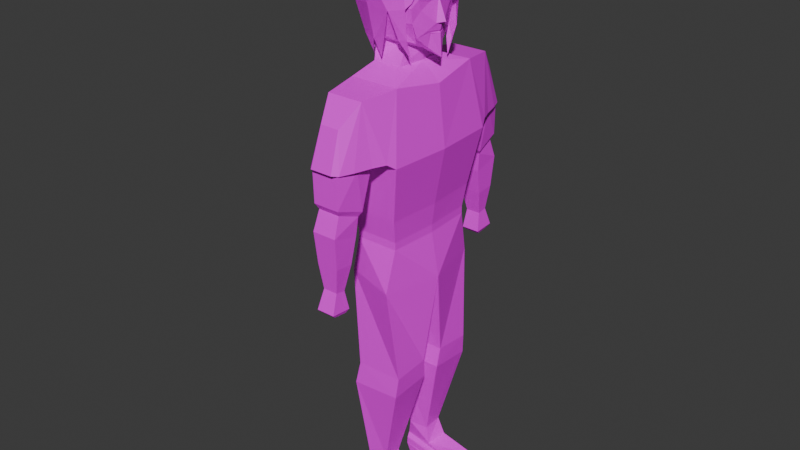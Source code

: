 # Source: hairstyle3.blend  (saved by Blender 5.0.118; exported with 4.5.12 LTS)
import bpy
from mathutils import Matrix  # noqa: F401  (used for matrix-valued properties, if any)

bpy.ops.wm.read_factory_settings(use_empty=True)
scene = bpy.context.scene
scene.name = 'Scene'

# ---- collections
col_collection = bpy.data.collections.new('Collection'); scene.collection.children.link(col_collection)

# ---- images (referenced by path relative to the original .blend; pixels are not part of the script)
import os
ASSET_DIR = os.environ.get("B2B_ASSET_DIR", "")  # directory of the original .blend (textures are referenced by path, not embedded)
HERE = os.path.dirname(os.path.abspath(__file__))  # packed textures are extracted next to this script under _unpacked/

def load_image(name, relpath, width, height, colorspace="sRGB"):
    """Load a texture the original file referenced (path relative to the .blend, or extracted next to this script)."""
    p = next((c for c in (os.path.join(HERE, relpath), os.path.join(ASSET_DIR, relpath)) if relpath and os.path.exists(c)), "")
    if p:
        img = bpy.data.images.load(p, check_existing=True)
        img.name = name
    else:  # same state as the original file: an image datablock whose file is absent (Cycles renders it pink)
        img = bpy.data.images.new(name, width, height)
        img.source = "FILE"
        img.filepath = "//" + (relpath or name)
    img.colorspace_settings.name = colorspace
    return img
img_texture_playermodel_png = load_image('texture_playermodel.png', 'texture_playermodel.png', 1024, 1024, 'sRGB')
img_icosphere_base_color = load_image('Icosphere Base Color', '', 1024, 1024, 'sRGB')

# ---- materials (node trees are filled in below, after node groups)
mat_material_001 = bpy.data.materials.new('Material.001')
mat_material = bpy.data.materials.new('Material')

# ---- material node trees
mat_material_001.use_nodes = True; mat_material_001.node_tree.nodes.clear()
_N = mat_material_001.node_tree.nodes; _L = mat_material_001.node_tree.links
n0 = _N.new('ShaderNodeBsdfPrincipled'); n0.name = 'Principled BSDF'; n0.location = (-216, 193)
n1 = _N.new('ShaderNodeOutputMaterial'); n1.name = 'Material Output'; n1.location = (184, 193)
n2 = _N.new('ShaderNodeTexImage'); n2.name = 'Image Texture'; n2.location = (-518, 196)
n2.image = img_texture_playermodel_png
_L.new(n0.outputs[0], n1.inputs[0])
_L.new(n2.outputs[0], n0.inputs[0])
n1.is_active_output = True
mat_material.use_nodes = True; mat_material.node_tree.nodes.clear()
_N = mat_material.node_tree.nodes; _L = mat_material.node_tree.links
n0 = _N.new('ShaderNodeBsdfPrincipled'); n0.name = 'Principled BSDF'; n0.location = (-200, 100)
n1 = _N.new('ShaderNodeOutputMaterial'); n1.name = 'Material Output'; n1.location = (200, 100)
n2 = _N.new('ShaderNodeTexImage'); n2.name = 'Image Texture'; n2.location = (-490, 80)
n2.image = img_icosphere_base_color
_L.new(n0.outputs[0], n1.inputs[0])
_L.new(n2.outputs[0], n0.inputs[0])
n1.is_active_output = True

# ---- world
world_world = bpy.data.worlds.new('World'); scene.world = world_world
world_world.use_nodes = True; world_world.node_tree.nodes.clear()
_N = world_world.node_tree.nodes; _L = world_world.node_tree.links
n0 = _N.new('ShaderNodeOutputWorld'); n0.name = 'World Output'; n0.location = (200, 100)
n1 = _N.new('ShaderNodeBackground'); n1.name = 'Background'; n1.location = (-200, 100)
n1.inputs[0].default_value = (0.05088, 0.05088, 0.05088, 1.0)
_L.new(n1.outputs[0], n0.inputs[0])
n0.is_active_output = True
world_world.color = (0.05088, 0.05088, 0.05088)
world_world.sun_shadow_jitter_overblur = 0.0

# ---- meshes
me_cube = bpy.data.meshes.new('Cube')
me_cube.from_pydata([(-0.2758, -0.4716, -0.1646), (-0.1899, -0.5047, -1.117), (0.2368, -0.4863, 1.659), (0.09868, -0.4214, -2.335), (-0.231, -0.5225, -1.34), (-0.1518, -0.4359, -2.161), (-0.2368, -0.4863, 1.659), (-0.2021, -0.3946, -2.34), (-0.2021, -0.2304, -2.35), (0.2893, 0.0, 1.586), (-0.277, 0.0, 1.659), (0.06681, -0.212, -2.354), (-0.2064, -0.4717, 0.1852), (-0.2064, -0.4717, 0.2592), (-0.2273, -0.5122, 0.4759), (-0.2726, -0.5914, 1.017), (0.3212, -0.5914, 1.017), (0.2273, -0.5122, 0.4759), (0.2064, -0.4717, 0.2592), (0.2064, -0.4717, 0.1852), (0.1817, -0.5663, -0.2236), (0.2563, -0.4867, -1.123), (0.2385, -0.5064, -1.325), (0.03346, -0.4055, -2.163), (0.359, 0.0, 1.017), (0.2603, 0.0, 0.4759), (0.2341, 0.0, 0.2592), (0.2341, 0.0, 0.1852), (0.3131, 0.0, -0.2367), (0.2563, -0.125, -1.095), (0.243, -0.09619, -1.291), (0.03346, -0.2184, -2.178), (-0.271, 0.0, 1.017), (-0.2603, 0.0, 0.4759), (-0.2341, 0.0, 0.2592), (-0.2341, 0.0, 0.1852), (-0.2511, 0.0, -0.2235), (-0.1899, -0.1009, -1.07), (-0.231, -0.06329, -1.27), (-0.1518, -0.188, -2.172), (-0.2375, -0.6679, 1.071), (0.2861, -0.6679, 1.071), (0.1595, -0.8189, 1.624), (-0.1901, -0.8189, 1.624), (0.0775, -1.004, 1.428), (-0.1082, -1.004, 1.428), (0.09091, -1.118, 1.074), (-0.126, -1.118, 1.074), (0.1362, -1.072, 1.067), (-0.1713, -1.072, 1.067), (0.1122, -1.074, 0.7514), (-0.1428, -1.074, 0.7514), (0.09236, -1.041, 0.6963), (-0.123, -1.041, 0.6963), (0.1035, -1.108, 0.5091), (-0.1341, -1.108, 0.5091), (0.08952, -1.08, 0.2071), (-0.1201, -1.08, 0.2071), (0.05528, -1.055, -0.03544), (-0.0859, -1.055, -0.03544), (0.07441, -1.122, -0.2197), (-0.105, -1.122, -0.2197), (0.05618, -1.086, -0.2556), (-0.0868, -1.086, -0.2556), (0.05618, -0.9551, -0.2692), (-0.0868, -0.9551, -0.2692), (0.07441, -0.9233, -0.2344), (-0.105, -0.9233, -0.2344), (0.05528, -0.9576, -0.05112), (-0.0859, -0.9576, -0.05112), (0.08952, -0.9014, 0.1895), (-0.1201, -0.9014, 0.1895), (0.1035, -0.8521, 0.4367), (-0.1341, -0.8521, 0.4367), (0.1201, -0.8378, 0.6252), (-0.1507, -0.8378, 0.6252), (0.145, -0.8132, 0.6658), (-0.1756, -0.8132, 0.6658), (0.2369, -0.7883, 1.071), (-0.2201, -0.7826, 1.071), (0.187, -0.952, 1.069), (-0.1876, -0.952, 1.069), (-0.1912, -0.7091, 1.072), (0.1639, -0.7091, 1.072), (-0.1553, -1.072, 1.067), (0.1176, -1.072, 1.067), (-0.1833, -0.8907, 1.069), (0.1672, -0.8907, 1.069), (0.08539, -0.264, 1.747), (-0.1872, -0.264, 1.747), (0.113, 0.0, 1.747), (-0.2148, 0.0, 1.747), (0.07181, -0.1624, 1.912), (-0.2165, -0.1965, 1.93), (0.1163, 0.0, 1.848), (-0.2637, 0.0, 1.848), (0.07238, -0.2507, 1.967), (-0.1897, -0.2497, 1.971), (0.3053, 0.0, 1.81), (-0.3368, 0.0, 1.972), (0.07142, -0.2918, 2.537), (-0.1861, -0.2918, 2.537), (0.1763, 0.0, 2.635), (-0.2612, 0.0, 2.639), (-0.3978, 0.0, 2.139), (-0.4311, 0.0, 2.33), (-0.3497, 0.0, 2.555), (0.2508, -0.1003, 2.277), (0.3036, 0.0, 2.104), (0.2914, 0.0, 2.037), (0.06421, -0.3485, 2.459), (0.06619, -0.3489, 2.277), (0.06488, -0.309, 2.131), (-0.1809, -0.331, 2.139), (-0.1809, -0.3659, 2.33), (-0.1809, -0.3485, 2.459), (0.1603, -0.1479, 1.928), (-0.3289, -0.1824, 2.027), (0.1284, -0.21, 2.596), (-0.2229, -0.21, 2.593), (-0.3319, -0.288, 2.185), (-0.3446, -0.3113, 2.33), (-0.3059, -0.2696, 2.496), (0.1968, -0.2454, 2.123), (0.2085, -0.2739, 2.252), (0.2061, -0.2564, 2.497), (0.2529, -0.1276, 2.045), (0.2368, -0.1847, 2.223), (0.2487, -0.1564, 2.521), (0.2349, -0.09095, 1.899), (0.2833, 0.0, 2.026), (0.2066, -0.1985, 1.991), (0.2528, -0.1046, 2.028), (0.2894, -0.05229, 2.104), (0.2343, -0.2209, 2.309), (0.3472, -0.0007232, 2.115), (0.2595, -0.1888, 2.356), (0.2837, 0.0, 2.551), (0.2688, -0.07775, 2.537), (0.2909, 0.0, 2.353), (0.2692, -0.002833, 2.316), (0.2593, -0.1001, 2.34), (0.2854, -0.09214, 2.36), (-0.3328, -0.07878, 1.999), (0.2911, 0.0, 2.012), (0.2569, -0.08297, 2.017), (-0.1971, -0.1995, -2.4), (-0.1971, -0.4256, -2.4), (0.4657, -0.4419, -2.442), (0.4657, -0.1831, -2.442), (-0.1614, -0.1951, -2.55), (-0.1614, -0.43, -2.55), (0.4846, -0.4515, -2.549), (0.5049, -0.1397, -2.55), (0.4853, -0.1614, -2.496), (-0.1993, -0.1973, -2.47), (-0.1993, -0.4278, -2.47), (0.4751, -0.4467, -2.495), (0.2566, -0.1002, 2.309), (-0.2758, 0.4716, -0.1646), (-0.1899, 0.5047, -1.117), (0.2368, 0.4863, 1.659), (0.09868, 0.4214, -2.335), (-0.231, 0.5225, -1.34), (-0.1518, 0.4359, -2.161), (-0.2368, 0.4863, 1.659), (-0.2021, 0.3946, -2.34), (-0.2021, 0.2304, -2.35), (0.06681, 0.212, -2.354), (-0.2064, 0.4717, 0.1852), (-0.2064, 0.4717, 0.2592), (-0.2273, 0.5122, 0.4759), (-0.2726, 0.5914, 1.017), (0.3212, 0.5914, 1.017), (0.2273, 0.5122, 0.4759), (0.2064, 0.4717, 0.2592), (0.2064, 0.4717, 0.1852), (0.1817, 0.5663, -0.2236), (0.2563, 0.4867, -1.123), (0.2385, 0.5064, -1.325), (0.03346, 0.4055, -2.163), (0.2563, 0.125, -1.095), (0.243, 0.09619, -1.291), (0.03346, 0.2184, -2.178), (-0.1899, 0.1009, -1.07), (-0.231, 0.06329, -1.27), (-0.1518, 0.188, -2.172), (-0.2375, 0.6679, 1.071), (0.2861, 0.6679, 1.071), (0.1595, 0.8189, 1.624), (-0.1901, 0.8189, 1.624), (0.0775, 1.004, 1.428), (-0.1082, 1.004, 1.428), (0.09091, 1.118, 1.074), (-0.126, 1.118, 1.074), (0.1362, 1.072, 1.067), (-0.1713, 1.072, 1.067), (0.1122, 1.074, 0.7514), (-0.1428, 1.074, 0.7514), (0.09236, 1.041, 0.6963), (-0.123, 1.041, 0.6963), (0.1035, 1.108, 0.5091), (-0.1341, 1.108, 0.5091), (0.08952, 1.08, 0.2071), (-0.1201, 1.08, 0.2071), (0.05528, 1.055, -0.03544), (-0.0859, 1.055, -0.03544), (0.07441, 1.122, -0.2197), (-0.105, 1.122, -0.2197), (0.05618, 1.086, -0.2556), (-0.0868, 1.086, -0.2556), (0.05618, 0.9551, -0.2692), (-0.0868, 0.9551, -0.2692), (0.07441, 0.9233, -0.2344), (-0.105, 0.9233, -0.2344), (0.05528, 0.9576, -0.05112), (-0.0859, 0.9576, -0.05112), (0.08952, 0.9014, 0.1895), (-0.1201, 0.9014, 0.1895), (0.1035, 0.8521, 0.4367), (-0.1341, 0.8521, 0.4367), (0.1201, 0.8378, 0.6252), (-0.1507, 0.8378, 0.6252), (0.145, 0.8132, 0.6658), (-0.1756, 0.8132, 0.6658), (0.2369, 0.7883, 1.071), (-0.2201, 0.7826, 1.071), (0.187, 0.952, 1.069), (-0.1876, 0.952, 1.069), (-0.1912, 0.7091, 1.072), (0.1639, 0.7091, 1.072), (-0.1553, 1.072, 1.067), (0.1176, 1.072, 1.067), (-0.1833, 0.8907, 1.069), (0.1672, 0.8907, 1.069), (0.08539, 0.264, 1.747), (-0.1872, 0.264, 1.747), (0.07181, 0.1624, 1.912), (-0.2165, 0.1965, 1.93), (0.07238, 0.2507, 1.967), (-0.1897, 0.2497, 1.971), (0.07142, 0.2918, 2.537), (-0.1861, 0.2918, 2.537), (0.2508, 0.1003, 2.277), (0.06421, 0.3485, 2.459), (0.06619, 0.3489, 2.277), (0.06488, 0.309, 2.131), (-0.1809, 0.331, 2.139), (-0.1809, 0.3659, 2.33), (-0.1809, 0.3485, 2.459), (0.1603, 0.1479, 1.928), (-0.3289, 0.1824, 2.027), (0.1284, 0.21, 2.596), (-0.2392, 0.21, 2.593), (-0.3319, 0.288, 2.185), (-0.3446, 0.3113, 2.33), (-0.3059, 0.2696, 2.496), (0.1968, 0.2454, 2.123), (0.2085, 0.2739, 2.252), (0.2061, 0.2564, 2.497), (0.2529, 0.1276, 2.045), (0.2368, 0.1847, 2.223), (0.2487, 0.1564, 2.521), (0.2349, 0.09095, 1.899), (0.2066, 0.1985, 1.991), (0.2528, 0.1046, 2.028), (0.2894, 0.05229, 2.104), (0.2343, 0.2209, 2.309), (0.2595, 0.1888, 2.356), (0.2688, 0.07775, 2.537), (0.2593, 0.1001, 2.34), (0.2854, 0.09975, 2.36), (-0.3328, 0.07878, 1.999), (0.2569, 0.08297, 2.017), (-0.1971, 0.1995, -2.4), (-0.1971, 0.4256, -2.4), (0.4657, 0.4419, -2.442), (0.4657, 0.1831, -2.442), (-0.1614, 0.1951, -2.55), (-0.1614, 0.43, -2.55), (0.4846, 0.4515, -2.549), (0.5049, 0.1397, -2.55), (0.4853, 0.1614, -2.496), (-0.1993, 0.1973, -2.47), (-0.1993, 0.4278, -2.47), (0.4751, 0.4467, -2.495), (0.2566, 0.1002, 2.309)], [], [(6, 2, 88, 89), (2, 6, 43, 42), (7, 5, 39, 8), (3, 7, 147, 148), (24, 9, 2, 16), (0, 12, 35, 36), (1, 0, 36, 37), (5, 4, 38, 39), (15, 6, 10, 32), (4, 1, 37, 38), (12, 13, 34, 35), (13, 14, 33, 34), (14, 15, 32, 33), (11, 31, 23, 3), (31, 30, 22, 23), (30, 29, 21, 22), (29, 28, 20, 21), (28, 27, 19, 20), (27, 26, 18, 19), (26, 25, 17, 18), (25, 24, 16, 17), (3, 23, 5, 7), (23, 22, 4, 5), (22, 21, 1, 4), (21, 20, 0, 1), (20, 19, 12, 0), (19, 18, 13, 12), (18, 17, 14, 13), (17, 16, 15, 14), (41, 16, 2), (15, 40, 6), (42, 43, 45, 44), (44, 45, 47, 46), (46, 47, 49, 84, 85, 48), (50, 51, 53, 52), (52, 53, 55, 54), (54, 55, 57, 56), (56, 57, 59, 58), (58, 59, 61, 60), (60, 61, 63, 62), (62, 63, 65, 64), (64, 65, 67, 66), (66, 67, 69, 68), (68, 69, 71, 70), (70, 71, 73, 72), (72, 73, 75, 74), (74, 75, 77, 76), (77, 82, 83, 76), (40, 41, 78, 83, 82, 79), (16, 41, 40, 15), (80, 42, 48), (81, 49, 43), (46, 48, 44), (42, 44, 48), (47, 45, 49), (43, 49, 45), (51, 50, 85, 84), (81, 43, 79), (78, 41, 42), (40, 43, 6), (79, 43, 40), (2, 42, 41), (80, 78, 42), (51, 77, 75, 53), (52, 74, 76, 50), (54, 72, 74, 52), (53, 75, 73, 55), (55, 73, 71, 57), (56, 70, 72, 54), (58, 68, 70, 56), (57, 71, 69, 59), (59, 69, 67, 61), (60, 66, 68, 58), (62, 64, 66, 60), (61, 67, 65, 63), (84, 86, 51), (82, 77, 86), (77, 51, 86), (85, 50, 87), (50, 76, 87), (83, 87, 76), (83, 78, 80, 87), (48, 85, 87, 80), (84, 49, 81, 86), (82, 86, 81, 79), (29, 37, 36, 28), (30, 38, 37, 29), (31, 39, 38, 30), (11, 8, 39, 31), (91, 89, 93, 95), (2, 9, 90, 88), (10, 6, 89, 91), (89, 88, 92, 93), (88, 90, 94, 92), (97, 117, 93), (96, 92, 116), (93, 92, 96, 97), (125, 128, 138, 137, 102, 118), (122, 115, 101, 119), (115, 110, 100, 101), (97, 96, 112, 113), (113, 112, 111, 114), (114, 111, 110, 115), (117, 97, 113, 120), (120, 113, 114, 121), (121, 114, 115, 122), (116, 94, 129), (108, 133, 126, 109), (111, 124, 125, 110), (112, 123, 124, 111), (96, 116, 131, 123, 112), (105, 121, 122, 106), (104, 120, 121, 105), (99, 117, 120, 104), (106, 122, 119, 103), (110, 125, 118, 100), (99, 95, 117), (95, 93, 117), (92, 94, 116), (94, 98, 129), (124, 127, 134, 136, 128, 125), (123, 126, 127, 124), (123, 131, 126), (126, 132, 130, 109), (131, 132, 126), (129, 132, 131, 116), (144, 130, 132, 145), (133, 127, 126), (133, 108, 135), (135, 140, 133), (134, 127, 107), (127, 133, 107), (107, 133, 140), (141, 139, 142), (142, 136, 141), (136, 134, 141), (140, 139, 141), (128, 136, 142), (128, 142, 138), (138, 142, 137), (142, 139, 137), (101, 100, 118, 119), (119, 118, 102, 103), (129, 145, 132), (130, 98, 144), (99, 143, 117), (98, 144, 145, 129), (155, 154, 153, 150), (8, 11, 149, 146), (11, 3, 148, 149), (7, 8, 146, 147), (150, 153, 152, 151), (157, 156, 151, 152), (154, 157, 152, 153), (156, 155, 150, 151), (147, 146, 155, 156), (149, 148, 157, 154), (148, 147, 156, 157), (146, 149, 154, 155), (141, 134, 158), (141, 158, 140), (140, 158, 107), (107, 158, 134), (165, 236, 235, 161), (161, 189, 190, 165), (166, 167, 186, 164), (162, 276, 275, 166), (24, 173, 161, 9), (159, 36, 35, 169), (160, 184, 36, 159), (164, 186, 185, 163), (172, 32, 10, 165), (163, 185, 184, 160), (169, 35, 34, 170), (170, 34, 33, 171), (171, 33, 32, 172), (168, 162, 180, 183), (183, 180, 179, 182), (182, 179, 178, 181), (181, 178, 177, 28), (28, 177, 176, 27), (27, 176, 175, 26), (26, 175, 174, 25), (25, 174, 173, 24), (162, 166, 164, 180), (180, 164, 163, 179), (179, 163, 160, 178), (178, 160, 159, 177), (177, 159, 169, 176), (176, 169, 170, 175), (175, 170, 171, 174), (174, 171, 172, 173), (188, 161, 173), (172, 165, 187), (189, 191, 192, 190), (191, 193, 194, 192), (193, 195, 232, 231, 196, 194), (197, 199, 200, 198), (199, 201, 202, 200), (201, 203, 204, 202), (203, 205, 206, 204), (205, 207, 208, 206), (207, 209, 210, 208), (209, 211, 212, 210), (211, 213, 214, 212), (213, 215, 216, 214), (215, 217, 218, 216), (217, 219, 220, 218), (219, 221, 222, 220), (221, 223, 224, 222), (224, 223, 230, 229), (187, 226, 229, 230, 225, 188), (173, 172, 187, 188), (227, 195, 189), (228, 190, 196), (193, 191, 195), (189, 195, 191), (194, 196, 192), (190, 192, 196), (198, 231, 232, 197), (228, 226, 190), (225, 189, 188), (187, 165, 190), (226, 187, 190), (161, 188, 189), (227, 189, 225), (198, 200, 222, 224), (199, 197, 223, 221), (201, 199, 221, 219), (200, 202, 220, 222), (202, 204, 218, 220), (203, 201, 219, 217), (205, 203, 217, 215), (204, 206, 216, 218), (206, 208, 214, 216), (207, 205, 215, 213), (209, 207, 213, 211), (208, 210, 212, 214), (231, 198, 233), (229, 233, 224), (224, 233, 198), (232, 234, 197), (197, 234, 223), (230, 223, 234), (230, 234, 227, 225), (195, 227, 234, 232), (231, 233, 228, 196), (229, 226, 228, 233), (181, 28, 36, 184), (182, 181, 184, 185), (183, 182, 185, 186), (168, 183, 186, 167), (91, 95, 238, 236), (161, 235, 90, 9), (10, 91, 236, 165), (236, 238, 237, 235), (235, 237, 94, 90), (240, 238, 251), (239, 250, 237), (238, 240, 239, 237), (259, 252, 102, 137, 269, 262), (256, 253, 242, 249), (249, 242, 241, 244), (240, 247, 246, 239), (247, 248, 245, 246), (248, 249, 244, 245), (251, 254, 247, 240), (254, 255, 248, 247), (255, 256, 249, 248), (250, 263, 94), (108, 109, 260, 266), (245, 244, 259, 258), (246, 245, 258, 257), (239, 246, 257, 264, 250), (105, 106, 256, 255), (104, 105, 255, 254), (99, 104, 254, 251), (106, 103, 253, 256), (244, 241, 252, 259), (99, 251, 95), (95, 251, 238), (237, 250, 94), (94, 263, 98), (258, 259, 262, 268, 267, 261), (257, 258, 261, 260), (257, 260, 264), (260, 109, 130, 265), (264, 260, 265), (263, 250, 264, 265), (144, 273, 265, 130), (266, 260, 261), (266, 135, 108), (135, 266, 140), (267, 243, 261), (261, 243, 266), (243, 140, 266), (270, 271, 139), (271, 270, 268), (268, 270, 267), (140, 270, 139), (262, 271, 268), (262, 269, 271), (269, 137, 271), (271, 137, 139), (242, 253, 252, 241), (253, 103, 102, 252), (263, 265, 273), (99, 272, 251), (98, 263, 273, 144), (283, 278, 281, 282), (167, 274, 277, 168), (168, 277, 276, 162), (166, 275, 274, 167), (278, 279, 280, 281), (285, 280, 279, 284), (282, 281, 280, 285), (284, 279, 278, 283), (275, 284, 283, 274), (277, 282, 285, 276), (276, 285, 284, 275), (274, 283, 282, 277), (270, 286, 267), (270, 140, 286), (140, 243, 286), (243, 267, 286)])
_uv = me_cube.uv_layers.new(name='UVMap')
_uv.uv.foreach_set('vector', [0.345, 0.6589, 0.4049, 0.6589, 0.3793, 0.6913, 0.3448, 0.6913, 0.4049, 0.6589, 0.345, 0.6589, 0.3534, 0.6103, 0.3976, 0.6103, 0.2047, 0.6359, 0.1939, 0.6112, 0.2298, 0.606, 0.2286, 0.6329, 0.8579, 0.4985, 0.9018, 0.4976, 0.9014, 0.5066, 0.8049, 0.5158, 0.508, 0.1009, 0.508, 0.01831, 0.579, 0.00806, 0.5943, 0.1011, 0.1345, 0.3267, 0.125, 0.2762, 0.1926, 0.2635, 0.2037, 0.3222, 0.1557, 0.4636, 0.1345, 0.3267, 0.2037, 0.3222, 0.2123, 0.446, 0.1939, 0.6112, 0.1592, 0.4962, 0.2231, 0.4737, 0.2298, 0.606, 0.0852, 0.1606, 0.08279, 0.06558, 0.1525, 0.05254, 0.17, 0.1445, 0.1592, 0.4962, 0.1557, 0.4636, 0.2123, 0.446, 0.2231, 0.4737, 0.125, 0.2762, 0.123, 0.2656, 0.1906, 0.2529, 0.1926, 0.2635, 0.123, 0.2656, 0.1113, 0.2357, 0.1847, 0.222, 0.1906, 0.2529, 0.1113, 0.2357, 0.0852, 0.1606, 0.17, 0.1445, 0.1847, 0.222, 0.5389, 0.5942, 0.5399, 0.5689, 0.5672, 0.5667, 0.5695, 0.5913, 0.5399, 0.5689, 0.522, 0.4381, 0.5819, 0.4431, 0.5672, 0.5667, 0.522, 0.4381, 0.5262, 0.4094, 0.579, 0.4135, 0.5819, 0.4431, 0.5262, 0.4094, 0.508, 0.2839, 0.5907, 0.2829, 0.579, 0.4135, 0.508, 0.2839, 0.508, 0.2229, 0.5769, 0.2231, 0.5907, 0.2829, 0.508, 0.2229, 0.508, 0.2121, 0.5769, 0.2123, 0.5769, 0.2231, 0.508, 0.2121, 0.508, 0.1804, 0.5828, 0.1806, 0.5769, 0.2123, 0.508, 0.1804, 0.508, 0.1009, 0.5943, 0.1011, 0.5828, 0.1806, 0.8579, 0.4985, 0.8666, 0.4731, 0.8936, 0.4719, 0.9018, 0.4976, 0.8666, 0.4731, 0.8327, 0.352, 0.9013, 0.3519, 0.8936, 0.4719, 0.8327, 0.352, 0.8291, 0.3225, 0.8942, 0.3195, 0.9013, 0.3519, 0.8291, 0.3225, 0.8357, 0.1911, 0.9021, 0.1801, 0.8942, 0.3195, 0.8357, 0.1911, 0.83, 0.1315, 0.8902, 0.1295, 0.9021, 0.1801, 0.83, 0.1315, 0.8297, 0.1207, 0.8899, 0.1187, 0.8902, 0.1295, 0.8297, 0.1207, 0.8256, 0.08923, 0.8919, 0.08702, 0.8899, 0.1187, 0.8256, 0.08923, 0.8094, 0.01096, 0.896, 0.00806, 0.8919, 0.08702, 0.6055, 0.09335, 0.5943, 0.1011, 0.579, 0.00806, 0.0852, 0.1606, 0.07272, 0.1547, 0.08279, 0.06558, 0.9241, 0.6614, 0.9752, 0.6614, 0.9635, 0.6903, 0.9364, 0.6903, 0.9364, 0.6903, 0.9635, 0.6903, 0.9662, 0.7421, 0.9345, 0.7421, 0.1539, 0.9292, 0.1539, 0.9609, 0.1472, 0.9675, 0.1472, 0.9652, 0.1472, 0.9254, 0.1472, 0.9227, 0.919, 0.2631, 0.9562, 0.2631, 0.9533, 0.2711, 0.9218, 0.2711, 0.9218, 0.2711, 0.9533, 0.2711, 0.955, 0.2986, 0.9203, 0.2986, 0.9203, 0.2986, 0.955, 0.2986, 0.9529, 0.3426, 0.9223, 0.3426, 0.9223, 0.3426, 0.9529, 0.3426, 0.9479, 0.3779, 0.9272, 0.3779, 0.9272, 0.3779, 0.9479, 0.3779, 0.9507, 0.405, 0.9245, 0.405, 0.7117, 0.9076, 0.7117, 0.9337, 0.7064, 0.9313, 0.7064, 0.9105, 0.7064, 0.9105, 0.7064, 0.9313, 0.6873, 0.9314, 0.6873, 0.9105, 0.1136, 0.8799, 0.09276, 0.8799, 0.09002, 0.8747, 0.1162, 0.8747, 0.1162, 0.8747, 0.09002, 0.8747, 0.09292, 0.8481, 0.1135, 0.8481, 0.1135, 0.8481, 0.09292, 0.8481, 0.0878, 0.8127, 0.1184, 0.8127, 0.1184, 0.8127, 0.0878, 0.8127, 0.08565, 0.7764, 0.1203, 0.7764, 0.1203, 0.7764, 0.08565, 0.7764, 0.08322, 0.7488, 0.1227, 0.7488, 0.1227, 0.7488, 0.08322, 0.7488, 0.07952, 0.7428, 0.1263, 0.7428, 0.07952, 0.7428, 0.07702, 0.683, 0.1288, 0.683, 0.1263, 0.7428, 0.08818, 0.9772, 0.08818, 0.9008, 0.1058, 0.908, 0.0942, 0.9186, 0.0942, 0.9704, 0.1049, 0.9746, 0.07702, 0.896, 0.08818, 0.9008, 0.08818, 0.9772, 0.07702, 0.9826, 0.647, 0.09441, 0.6275, 0.01357, 0.6645, 0.09497, 0.03204, 0.1626, 0.01484, 0.166, 0.03601, 0.07931, 0.6712, 0.09421, 0.6645, 0.09497, 0.6546, 0.0427, 0.6275, 0.01357, 0.6546, 0.0427, 0.6645, 0.09497, 0.00806, 0.1659, 0.01473, 0.112, 0.01484, 0.166, 0.03601, 0.07931, 0.01484, 0.166, 0.01473, 0.112, 0.9562, 0.2631, 0.919, 0.2631, 0.9182, 0.217, 0.958, 0.217, 0.03204, 0.1626, 0.03601, 0.07931, 0.05629, 0.1578, 0.6231, 0.09379, 0.6055, 0.09335, 0.6275, 0.01357, 0.07272, 0.1547, 0.03601, 0.07931, 0.08279, 0.06558, 0.05629, 0.1578, 0.03601, 0.07931, 0.07272, 0.1547, 0.579, 0.00806, 0.6275, 0.01357, 0.6055, 0.09335, 0.647, 0.09441, 0.6231, 0.09379, 0.6275, 0.01357, 0.01067, 0.7327, 0.04948, 0.7429, 0.04627, 0.749, 0.01609, 0.7403, 0.4717, 0.6726, 0.4409, 0.6779, 0.4383, 0.6713, 0.4779, 0.6654, 0.477, 0.7011, 0.4385, 0.7055, 0.4409, 0.6779, 0.4717, 0.6726, 0.01609, 0.7403, 0.04627, 0.749, 0.04594, 0.7764, 0.00806, 0.7683, 0.00806, 0.7683, 0.04594, 0.7764, 0.04103, 0.8128, 0.0148, 0.8119, 0.466, 0.744, 0.4398, 0.7423, 0.4385, 0.7055, 0.477, 0.7011, 0.4565, 0.7785, 0.4422, 0.7785, 0.4398, 0.7423, 0.466, 0.744, 0.0148, 0.8119, 0.04103, 0.8128, 0.03508, 0.8482, 0.02078, 0.8468, 0.02078, 0.8468, 0.03508, 0.8482, 0.04174, 0.8747, 0.01262, 0.8744, 0.4619, 0.8065, 0.4329, 0.8039, 0.4422, 0.7785, 0.4565, 0.7785, 0.4559, 0.8109, 0.4367, 0.8098, 0.4329, 0.8039, 0.4619, 0.8065, 0.01262, 0.8744, 0.04174, 0.8747, 0.03744, 0.8799, 0.01824, 0.8792, 0.00806, 0.6868, 0.03447, 0.6849, 0.01067, 0.7327, 0.0609, 0.683, 0.04948, 0.7429, 0.03447, 0.6849, 0.04948, 0.7429, 0.01067, 0.7327, 0.03447, 0.6849, 0.4851, 0.6198, 0.4779, 0.6654, 0.459, 0.6149, 0.4779, 0.6654, 0.4383, 0.6713, 0.459, 0.6149, 0.4329, 0.6103, 0.459, 0.6149, 0.4383, 0.6713, 0.0942, 0.9186, 0.1058, 0.908, 0.1296, 0.9153, 0.1207, 0.9182, 0.1472, 0.9227, 0.1472, 0.9254, 0.1207, 0.9182, 0.1296, 0.9153, 0.1472, 0.9652, 0.1472, 0.9675, 0.1296, 0.9699, 0.1207, 0.9693, 0.0942, 0.9704, 0.1207, 0.9693, 0.1296, 0.9699, 0.1049, 0.9746, 0.7593, 0.6782, 0.6942, 0.6727, 0.6885, 0.5484, 0.7708, 0.5526, 0.7565, 0.7066, 0.6873, 0.7014, 0.6942, 0.6727, 0.7593, 0.6782, 0.7225, 0.8358, 0.6954, 0.834, 0.6873, 0.7014, 0.7565, 0.7066, 0.7266, 0.8615, 0.6875, 0.8599, 0.6954, 0.834, 0.7225, 0.8358, 0.1501, 0.03954, 0.1122, 0.04659, 0.117, 0.01876, 0.1474, 0.02535, 0.4049, 0.6589, 0.4168, 0.7299, 0.3827, 0.7299, 0.3793, 0.6913, 0.1525, 0.05254, 0.08279, 0.06558, 0.1122, 0.04659, 0.1501, 0.03954, 0.6652, 0.7077, 0.6652, 0.7475, 0.6409, 0.7456, 0.6384, 0.7035, 0.6625, 0.6103, 0.6623, 0.6489, 0.6476, 0.6489, 0.6384, 0.6252, 0.6278, 0.9144, 0.648, 0.906, 0.6317, 0.9203, 0.9703, 0.9397, 0.9574, 0.9401, 0.9553, 0.9271, 0.9624, 0.9821, 0.9574, 0.9401, 0.9703, 0.9397, 0.9701, 0.9779, 0.8115, 0.9868, 0.8079, 0.9722, 0.8065, 0.9607, 0.8057, 0.9494, 0.8254, 0.9494, 0.8286, 0.98, 0.6443, 0.8377, 0.6262, 0.8434, 0.6268, 0.8318, 0.632, 0.8234, 0.6262, 0.8434, 0.5904, 0.8436, 0.5892, 0.832, 0.6268, 0.8318, 0.6278, 0.9144, 0.5895, 0.9152, 0.5906, 0.8914, 0.6265, 0.89, 0.6265, 0.89, 0.5906, 0.8914, 0.5903, 0.8702, 0.6263, 0.8622, 0.6263, 0.8622, 0.5903, 0.8702, 0.5904, 0.8436, 0.6262, 0.8434, 0.648, 0.906, 0.6278, 0.9144, 0.6265, 0.89, 0.6484, 0.8831, 0.6484, 0.8831, 0.6265, 0.89, 0.6263, 0.8622, 0.6502, 0.862, 0.6502, 0.862, 0.6263, 0.8622, 0.6262, 0.8434, 0.6443, 0.8377, 0.9553, 0.9271, 0.9337, 0.9341, 0.947, 0.9164, 0.4729, 0.8921, 0.4805, 0.8921, 0.4915, 0.901, 0.4729, 0.9019, 0.5903, 0.8702, 0.5694, 0.8737, 0.5696, 0.838, 0.5904, 0.8436, 0.5906, 0.8914, 0.5712, 0.8926, 0.5694, 0.8737, 0.5903, 0.8702, 0.5895, 0.9152, 0.5766, 0.9208, 0.5699, 0.9117, 0.5712, 0.8926, 0.5906, 0.8914, 0.2623, 0.7327, 0.2294, 0.7639, 0.2168, 0.7421, 0.2392, 0.7087, 0.2816, 0.7526, 0.2464, 0.7767, 0.2294, 0.7639, 0.2623, 0.7327, 0.2983, 0.7699, 0.2736, 0.7826, 0.2464, 0.7767, 0.2816, 0.7526, 0.2392, 0.7087, 0.2168, 0.7421, 0.2129, 0.7255, 0.2304, 0.6996, 0.5904, 0.8436, 0.5696, 0.838, 0.5808, 0.8234, 0.5892, 0.832, 0.2983, 0.7699, 0.3107, 0.7826, 0.2736, 0.7826, 0.7327, 0.9076, 0.7437, 0.9351, 0.7278, 0.9351, 0.9574, 0.9401, 0.9337, 0.9341, 0.9553, 0.9271, 0.9337, 0.9341, 0.9337, 0.9068, 0.947, 0.9164, 0.5129, 0.8711, 0.4999, 0.8753, 0.5052, 0.8626, 0.5005, 0.8556, 0.4957, 0.8317, 0.5103, 0.8355, 0.5087, 0.8901, 0.4915, 0.901, 0.4999, 0.8753, 0.5129, 0.8711, 0.5087, 0.8901, 0.5019, 0.9092, 0.4915, 0.901, 0.4915, 0.901, 0.4882, 0.9036, 0.4729, 0.9035, 0.4729, 0.9019, 0.5019, 0.9092, 0.4882, 0.9036, 0.4915, 0.901, 0.4862, 0.9224, 0.4882, 0.9036, 0.5019, 0.9092, 0.4945, 0.9187, 0.6537, 0.7657, 0.6537, 0.7636, 0.6384, 0.7636, 0.6416, 0.7652, 0.4805, 0.8921, 0.4999, 0.8753, 0.4915, 0.901, 0.2129, 0.9278, 0.215, 0.9202, 0.2214, 0.9203, 0.3098, 0.8906, 0.3184, 0.8603, 0.3184, 0.8914, 0.5052, 0.8626, 0.4999, 0.8753, 0.4875, 0.8672, 0.4999, 0.8753, 0.4805, 0.8921, 0.4875, 0.8672, 0.4875, 0.8672, 0.4805, 0.8921, 0.4733, 0.8615, 0.6663, 0.8826, 0.667, 0.8673, 0.6698, 0.8805, 0.6698, 0.8805, 0.6698, 0.8951, 0.6663, 0.8826, 0.5005, 0.8556, 0.5052, 0.8626, 0.4875, 0.8579, 0.4733, 0.8615, 0.4729, 0.8559, 0.4875, 0.8579, 0.4957, 0.8317, 0.5005, 0.8556, 0.4864, 0.8549, 0.4957, 0.8317, 0.4864, 0.8549, 0.4843, 0.8292, 0.4843, 0.8292, 0.4864, 0.8549, 0.4729, 0.827, 0.4864, 0.8549, 0.4729, 0.8559, 0.4729, 0.827, 0.864, 0.9919, 0.8315, 0.9919, 0.8286, 0.98, 0.8728, 0.98, 0.8728, 0.98, 0.8286, 0.98, 0.8254, 0.9494, 0.881, 0.9494, 0.6404, 0.7824, 0.6416, 0.7652, 0.6384, 0.7636, 0.6672, 0.9112, 0.6672, 0.943, 0.6663, 0.9134, 0.2983, 0.7699, 0.2873, 0.775, 0.2736, 0.7826, 0.6537, 0.7951, 0.6537, 0.7657, 0.6416, 0.7652, 0.6404, 0.7824, 0.6873, 0.8772, 0.787, 0.8836, 0.7896, 0.8915, 0.6925, 0.8891, 0.6875, 0.8599, 0.7266, 0.8615, 0.7844, 0.8757, 0.6879, 0.8671, 0.9241, 0.7583, 0.9548, 0.7587, 0.9618, 0.8124, 0.9241, 0.8152, 0.2047, 0.6359, 0.2286, 0.6329, 0.2344, 0.6393, 0.202, 0.6454, 0.9354, 0.6452, 0.9241, 0.5484, 0.9697, 0.5499, 0.9697, 0.6441, 0.8038, 0.5238, 0.9021, 0.5167, 0.8969, 0.5286, 0.8027, 0.5317, 0.3176, 0.8019, 0.3176, 0.8435, 0.3098, 0.8442, 0.3098, 0.7987, 0.2035, 0.6554, 0.2366, 0.6492, 0.2391, 0.6605, 0.2054, 0.6669, 0.202, 0.6454, 0.2344, 0.6393, 0.2366, 0.6492, 0.2035, 0.6554, 0.3253, 0.805, 0.3254, 0.8428, 0.3176, 0.8435, 0.3176, 0.8019, 0.8049, 0.5158, 0.9014, 0.5066, 0.9021, 0.5167, 0.8038, 0.5238, 0.6879, 0.8671, 0.7844, 0.8757, 0.787, 0.8836, 0.6873, 0.8772, 0.4875, 0.8579, 0.5052, 0.8626, 0.4875, 0.8626, 0.4875, 0.8579, 0.4875, 0.8626, 0.4733, 0.8615, 0.4733, 0.8615, 0.4875, 0.8626, 0.4875, 0.8672, 0.4875, 0.8672, 0.4875, 0.8626, 0.5052, 0.8626, 0.345, 0.8008, 0.3448, 0.7684, 0.3793, 0.7684, 0.4049, 0.8008, 0.4049, 0.8008, 0.3976, 0.8494, 0.3534, 0.8494, 0.345, 0.8008, 0.3179, 0.6145, 0.2946, 0.6204, 0.2837, 0.5958, 0.319, 0.5875, 0.7314, 0.4994, 0.7844, 0.5165, 0.688, 0.5074, 0.6876, 0.4988, 0.508, 0.1009, 0.4217, 0.1011, 0.437, 0.00806, 0.508, 0.01831, 0.2698, 0.301, 0.2037, 0.3222, 0.1926, 0.2635, 0.2603, 0.2505, 0.3004, 0.4361, 0.2412, 0.4405, 0.2037, 0.3222, 0.2698, 0.301, 0.319, 0.5875, 0.2837, 0.5958, 0.2413, 0.4703, 0.3091, 0.4678, 0.2548, 0.1284, 0.17, 0.1445, 0.1525, 0.05254, 0.2222, 0.03911, 0.3091, 0.4678, 0.2413, 0.4703, 0.2412, 0.4405, 0.3004, 0.4361, 0.2603, 0.2505, 0.1926, 0.2635, 0.1906, 0.2529, 0.2582, 0.2399, 0.2582, 0.2399, 0.1906, 0.2529, 0.1847, 0.222, 0.2582, 0.2079, 0.2582, 0.2079, 0.1847, 0.222, 0.17, 0.1445, 0.2548, 0.1284, 0.4771, 0.5942, 0.4465, 0.5913, 0.4488, 0.5667, 0.4761, 0.5689, 0.4761, 0.5689, 0.4488, 0.5667, 0.4341, 0.4431, 0.494, 0.4381, 0.494, 0.4381, 0.4341, 0.4431, 0.437, 0.4135, 0.4898, 0.4094, 0.4898, 0.4094, 0.437, 0.4135, 0.4253, 0.2829, 0.508, 0.2839, 0.508, 0.2839, 0.4253, 0.2829, 0.4392, 0.2231, 0.508, 0.2229, 0.508, 0.2229, 0.4392, 0.2231, 0.4392, 0.2123, 0.508, 0.2121, 0.508, 0.2121, 0.4392, 0.2123, 0.4332, 0.1806, 0.508, 0.1804, 0.508, 0.1804, 0.4332, 0.1806, 0.4217, 0.1011, 0.508, 0.1009, 0.7314, 0.4994, 0.6876, 0.4988, 0.6957, 0.4727, 0.7228, 0.4741, 0.7228, 0.4741, 0.6957, 0.4727, 0.688, 0.3521, 0.7566, 0.3524, 0.7566, 0.3524, 0.688, 0.3521, 0.6951, 0.3199, 0.7602, 0.3231, 0.7602, 0.3231, 0.6951, 0.3199, 0.6873, 0.1809, 0.7535, 0.1912, 0.7535, 0.1912, 0.6873, 0.1809, 0.6991, 0.1302, 0.7593, 0.1322, 0.7593, 0.1322, 0.6991, 0.1302, 0.6995, 0.1195, 0.7597, 0.1214, 0.7597, 0.1214, 0.6995, 0.1195, 0.6974, 0.08754, 0.7637, 0.08972, 0.7637, 0.08972, 0.6974, 0.08754, 0.6933, 0.00806, 0.7799, 0.0109, 0.4105, 0.09335, 0.437, 0.00806, 0.4217, 0.1011, 0.2548, 0.1284, 0.2222, 0.03911, 0.2643, 0.1183, 0.05908, 0.8961, 0.04662, 0.9236, 0.01952, 0.9236, 0.00806, 0.8961, 0.04662, 0.9236, 0.04824, 0.9746, 0.01659, 0.9746, 0.01952, 0.9236, 0.3399, 0.8987, 0.3466, 0.8922, 0.3466, 0.8949, 0.3466, 0.9347, 0.3466, 0.937, 0.3399, 0.9303, 0.9572, 0.05411, 0.9544, 0.06234, 0.923, 0.06234, 0.92, 0.05411, 0.9544, 0.06234, 0.9558, 0.08927, 0.9211, 0.08927, 0.923, 0.06234, 0.9558, 0.08927, 0.9538, 0.1335, 0.9232, 0.1335, 0.9211, 0.08927, 0.9538, 0.1335, 0.9489, 0.169, 0.9283, 0.169, 0.9232, 0.1335, 0.9489, 0.169, 0.9515, 0.1955, 0.9253, 0.1955, 0.9283, 0.169, 0.9515, 0.1955, 0.9489, 0.2009, 0.928, 0.2009, 0.9253, 0.1955, 0.7599, 0.9076, 0.779, 0.9077, 0.779, 0.9285, 0.7599, 0.9284, 0.1603, 0.8782, 0.1577, 0.8732, 0.1839, 0.8732, 0.1812, 0.8782, 0.1577, 0.8732, 0.1605, 0.8464, 0.1811, 0.8464, 0.1839, 0.8732, 0.1605, 0.8464, 0.1556, 0.8114, 0.1862, 0.8114, 0.1811, 0.8464, 0.1556, 0.8114, 0.1536, 0.7754, 0.1883, 0.7754, 0.1862, 0.8114, 0.1536, 0.7754, 0.1512, 0.7479, 0.1907, 0.7479, 0.1883, 0.7754, 0.1512, 0.7479, 0.1476, 0.742, 0.1944, 0.742, 0.1907, 0.7479, 0.1944, 0.742, 0.1476, 0.742, 0.145, 0.683, 0.1968, 0.683, 0.4056, 0.9466, 0.3889, 0.9441, 0.3996, 0.9399, 0.3996, 0.8881, 0.3881, 0.8774, 0.4056, 0.8703, 0.4168, 0.8655, 0.4168, 0.9521, 0.4056, 0.9466, 0.4056, 0.8703, 0.3691, 0.09441, 0.3515, 0.09497, 0.3885, 0.01357, 0.3051, 0.1107, 0.2709, 0.03474, 0.3223, 0.1076, 0.3448, 0.09421, 0.3614, 0.0427, 0.3515, 0.09497, 0.3885, 0.01357, 0.3515, 0.09497, 0.3614, 0.0427, 0.3287, 0.1051, 0.3223, 0.1076, 0.3028, 0.05738, 0.2709, 0.03474, 0.3028, 0.05738, 0.3223, 0.1076, 0.92, 0.05411, 0.9182, 0.00806, 0.958, 0.00806, 0.9572, 0.05411, 0.3051, 0.1107, 0.2807, 0.1152, 0.2709, 0.03474, 0.3929, 0.09379, 0.3885, 0.01357, 0.4105, 0.09335, 0.2643, 0.1183, 0.2222, 0.03911, 0.2709, 0.03474, 0.2807, 0.1152, 0.2643, 0.1183, 0.2709, 0.03474, 0.437, 0.00806, 0.4105, 0.09335, 0.3885, 0.01357, 0.3691, 0.09441, 0.3885, 0.01357, 0.3929, 0.09379, 0.6197, 0.6601, 0.6143, 0.6677, 0.5841, 0.6763, 0.5809, 0.6703, 0.5145, 0.6726, 0.5083, 0.6654, 0.5479, 0.6713, 0.5454, 0.6779, 0.5093, 0.7011, 0.5145, 0.6726, 0.5454, 0.6779, 0.5478, 0.7055, 0.6143, 0.6677, 0.6223, 0.6957, 0.5844, 0.7038, 0.5841, 0.6763, 0.6223, 0.6957, 0.6156, 0.7393, 0.5894, 0.7402, 0.5844, 0.7038, 0.5203, 0.744, 0.5093, 0.7011, 0.5478, 0.7055, 0.5465, 0.7423, 0.5297, 0.7785, 0.5203, 0.744, 0.5465, 0.7423, 0.5441, 0.7785, 0.6156, 0.7393, 0.6096, 0.7742, 0.5953, 0.7756, 0.5894, 0.7402, 0.6096, 0.7742, 0.6178, 0.8018, 0.5886, 0.8021, 0.5953, 0.7756, 0.5243, 0.8065, 0.5297, 0.7785, 0.5441, 0.7785, 0.5533, 0.8039, 0.5304, 0.8109, 0.5243, 0.8065, 0.5533, 0.8039, 0.5496, 0.8098, 0.6178, 0.8018, 0.6122, 0.8066, 0.593, 0.8073, 0.5886, 0.8021, 0.6223, 0.6142, 0.6197, 0.6601, 0.5959, 0.6123, 0.5694, 0.6103, 0.5959, 0.6123, 0.5809, 0.6703, 0.5809, 0.6703, 0.5959, 0.6123, 0.6197, 0.6601, 0.5012, 0.6198, 0.5272, 0.6149, 0.5083, 0.6654, 0.5083, 0.6654, 0.5272, 0.6149, 0.5479, 0.6713, 0.5533, 0.6103, 0.5479, 0.6713, 0.5272, 0.6149, 0.3996, 0.8881, 0.3731, 0.8876, 0.3642, 0.8847, 0.3881, 0.8774, 0.3466, 0.8922, 0.3642, 0.8847, 0.3731, 0.8876, 0.3466, 0.8949, 0.3466, 0.9347, 0.3731, 0.9387, 0.3642, 0.9394, 0.3466, 0.937, 0.3996, 0.9399, 0.3889, 0.9441, 0.3642, 0.9394, 0.3731, 0.9387, 0.8361, 0.6773, 0.8246, 0.5526, 0.9069, 0.5484, 0.9012, 0.6721, 0.8389, 0.706, 0.8361, 0.6773, 0.9012, 0.6721, 0.908, 0.701, 0.8729, 0.8344, 0.8389, 0.706, 0.908, 0.701, 0.8999, 0.8328, 0.8687, 0.8601, 0.8729, 0.8344, 0.8999, 0.8328, 0.9079, 0.8584, 0.1501, 0.03954, 0.1474, 0.02535, 0.1733, 0.00806, 0.1879, 0.03222, 0.4049, 0.8008, 0.3793, 0.7684, 0.3827, 0.7299, 0.4168, 0.7299, 0.1525, 0.05254, 0.1501, 0.03954, 0.1879, 0.03222, 0.2222, 0.03911, 0.1968, 0.9341, 0.1706, 0.9382, 0.1733, 0.8961, 0.1968, 0.8944, 0.6625, 0.6874, 0.6384, 0.6726, 0.6476, 0.6489, 0.6623, 0.6489, 0.2353, 0.8893, 0.2315, 0.8956, 0.2153, 0.8814, 0.8971, 0.9397, 0.9121, 0.9271, 0.91, 0.9401, 0.905, 0.9821, 0.8972, 0.9779, 0.8971, 0.9397, 0.91, 0.9401, 0.8115, 0.9119, 0.8286, 0.9187, 0.8254, 0.9494, 0.8057, 0.9494, 0.8065, 0.938, 0.8079, 0.9265, 0.2188, 0.8126, 0.2288, 0.7987, 0.2363, 0.8065, 0.2368, 0.8176, 0.2368, 0.8176, 0.2363, 0.8065, 0.2739, 0.8067, 0.2726, 0.8178, 0.2353, 0.8893, 0.2366, 0.8644, 0.2725, 0.8659, 0.2736, 0.8901, 0.2366, 0.8644, 0.2367, 0.8363, 0.2727, 0.8444, 0.2725, 0.8659, 0.2367, 0.8363, 0.2368, 0.8176, 0.2726, 0.8178, 0.2727, 0.8444, 0.2153, 0.8814, 0.2147, 0.8577, 0.2366, 0.8644, 0.2353, 0.8893, 0.2147, 0.8577, 0.2129, 0.8365, 0.2367, 0.8363, 0.2366, 0.8644, 0.2129, 0.8365, 0.2188, 0.8126, 0.2368, 0.8176, 0.2367, 0.8363, 0.9121, 0.9271, 0.9204, 0.9164, 0.9337, 0.9341, 0.4729, 0.8921, 0.4729, 0.9019, 0.4543, 0.901, 0.4653, 0.8921, 0.2727, 0.8444, 0.2726, 0.8178, 0.2936, 0.8129, 0.2937, 0.8485, 0.2725, 0.8659, 0.2727, 0.8444, 0.2937, 0.8485, 0.2919, 0.8675, 0.2736, 0.8901, 0.2725, 0.8659, 0.2919, 0.8675, 0.2933, 0.887, 0.2866, 0.8964, 0.2623, 0.7327, 0.2392, 0.7087, 0.2734, 0.6874, 0.2947, 0.7008, 0.2816, 0.7526, 0.2623, 0.7327, 0.2947, 0.7008, 0.3069, 0.7182, 0.2983, 0.7699, 0.2816, 0.7526, 0.3069, 0.7182, 0.3119, 0.7456, 0.2392, 0.7087, 0.2304, 0.6996, 0.257, 0.683, 0.2734, 0.6874, 0.2726, 0.8178, 0.2739, 0.8067, 0.2824, 0.7987, 0.2936, 0.8129, 0.2983, 0.7699, 0.3119, 0.7456, 0.3107, 0.7826, 0.5485, 0.8887, 0.5533, 0.9161, 0.5374, 0.9161, 0.91, 0.9401, 0.9121, 0.9271, 0.9337, 0.9341, 0.9337, 0.9341, 0.9204, 0.9164, 0.9337, 0.9068, 0.4329, 0.8711, 0.4355, 0.8355, 0.4501, 0.8317, 0.4453, 0.8556, 0.4407, 0.8626, 0.4459, 0.8753, 0.4371, 0.8901, 0.4329, 0.8711, 0.4459, 0.8753, 0.4543, 0.901, 0.4371, 0.8901, 0.4543, 0.901, 0.4439, 0.9092, 0.4543, 0.901, 0.4729, 0.9019, 0.4729, 0.9035, 0.4576, 0.9036, 0.4439, 0.9092, 0.4543, 0.901, 0.4576, 0.9036, 0.4596, 0.9224, 0.4513, 0.9187, 0.4439, 0.9092, 0.4576, 0.9036, 0.6537, 0.7657, 0.6658, 0.7652, 0.669, 0.7636, 0.6537, 0.7636, 0.4653, 0.8921, 0.4543, 0.901, 0.4459, 0.8753, 0.2129, 0.9125, 0.2214, 0.9203, 0.215, 0.9202, 0.3182, 0.9389, 0.3098, 0.937, 0.3182, 0.9075, 0.4407, 0.8626, 0.4583, 0.8672, 0.4459, 0.8753, 0.4459, 0.8753, 0.4583, 0.8672, 0.4653, 0.8921, 0.4583, 0.8672, 0.4733, 0.8615, 0.4653, 0.8921, 0.67, 0.8388, 0.6663, 0.8376, 0.6696, 0.8234, 0.6663, 0.8376, 0.67, 0.8388, 0.6663, 0.8512, 0.4453, 0.8556, 0.4583, 0.8579, 0.4407, 0.8626, 0.4733, 0.8615, 0.4583, 0.8579, 0.4729, 0.8559, 0.4501, 0.8317, 0.4583, 0.8549, 0.4453, 0.8556, 0.4501, 0.8317, 0.4616, 0.8292, 0.4583, 0.8549, 0.4616, 0.8292, 0.4729, 0.827, 0.4583, 0.8549, 0.4583, 0.8549, 0.4729, 0.827, 0.4729, 0.8559, 0.864, 0.9068, 0.8749, 0.9187, 0.8286, 0.9187, 0.8315, 0.9068, 0.8749, 0.9187, 0.881, 0.9494, 0.8254, 0.9494, 0.8286, 0.9187, 0.667, 0.7824, 0.669, 0.7636, 0.6658, 0.7652, 0.2983, 0.7699, 0.3038, 0.759, 0.3119, 0.7456, 0.6537, 0.7951, 0.667, 0.7824, 0.6658, 0.7652, 0.6537, 0.7657, 0.908, 0.876, 0.9028, 0.8879, 0.8057, 0.8907, 0.8083, 0.8826, 0.9079, 0.8584, 0.9074, 0.8659, 0.8109, 0.8746, 0.8687, 0.8601, 0.9577, 0.8314, 0.9619, 0.8882, 0.9241, 0.8882, 0.9271, 0.834, 0.3179, 0.6145, 0.324, 0.6223, 0.2916, 0.6284, 0.2946, 0.6204, 0.9525, 0.5179, 0.9182, 0.5168, 0.9182, 0.4225, 0.9638, 0.4211, 0.7855, 0.5244, 0.7866, 0.5323, 0.6924, 0.5294, 0.6873, 0.5175, 0.5455, 0.8302, 0.5533, 0.827, 0.5533, 0.8725, 0.5455, 0.8718, 0.3262, 0.6322, 0.3287, 0.6435, 0.295, 0.6499, 0.2932, 0.6384, 0.324, 0.6223, 0.3262, 0.6322, 0.2932, 0.6384, 0.2916, 0.6284, 0.5378, 0.8334, 0.5455, 0.8302, 0.5455, 0.8718, 0.5377, 0.8711, 0.7844, 0.5165, 0.7855, 0.5244, 0.6873, 0.5175, 0.688, 0.5074, 0.9074, 0.8659, 0.908, 0.876, 0.8083, 0.8826, 0.8109, 0.8746, 0.4583, 0.8579, 0.4583, 0.8626, 0.4407, 0.8626, 0.4583, 0.8579, 0.4733, 0.8615, 0.4583, 0.8626, 0.4733, 0.8615, 0.4583, 0.8672, 0.4583, 0.8626, 0.4583, 0.8672, 0.4407, 0.8626, 0.4583, 0.8626])
me_cube.materials.append(mat_material_001)
me_cube.use_mirror_vertex_groups = False
me_cube.use_paint_bone_selection = False
me_cube.use_paint_mask = True
me_cube.update()
me_icosphere = bpy.data.meshes.new('Icosphere')
me_icosphere.from_pydata([(0.6818, -0.9055, -0.5471), (-0.2335, -1.021, -0.5471), (-0.9238, -0.001739, -0.5471), (-0.2335, 1.018, -0.5471), (0.6818, 0.902, -0.5471), (0.3076, -1.021, 0.498), (-0.6712, -0.6317, 0.498), (-0.6712, 0.6283, 0.498), (0.3076, 1.018, 0.498), (0.9125, -0.001739, 0.498), (0.03704, -0.001739, 1.144), (0.2943, -0.999, -0.6389), (0.9321, 0.6629, -0.5193), (-0.8194, -0.6009, -0.6389), (-0.8194, 0.5974, -0.6389), (0.2943, 0.9968, -0.6389), (0.9679, -0.372, -0.02458), (0.9679, 0.3686, -0.02458), (0.03704, -1.135, -0.02458), (0.6123, -0.89, -0.02458), (-0.8959, -0.372, -0.02458), (-0.6624, -0.9313, -0.02458), (-0.6714, 0.9278, -0.02458), (-0.8564, 0.3686, -0.02458), (0.6123, 0.8865, -0.02458), (0.03704, 1.131, -0.02458), (0.7918, -0.6009, 0.4936), (-0.2202, -0.9712, 0.5897), (-0.7955, -0.001739, 0.5897), (-0.2202, 0.9677, 0.5897), (0.7918, 0.5974, 0.4936), (0.196, -0.6009, 0.9694), (0.5516, -0.001739, 0.9694), (-0.3793, -0.372, 0.9694), (-0.3793, 0.3686, 0.9694), (0.196, 0.5974, 0.9694), (-0.9869, -0.001739, -0.02458), (-2.803, -0.1483, -0.7861), (-0.2408, -0.7927, -1.468), (-0.2335, 0.7966, -1.477), (-0.5627, -0.6786, -1.423), (-0.5627, 0.6751, -1.423), (-0.7308, -0.811, -0.593), (-0.7308, 0.8075, -0.593), (-0.8004, -0.001739, -1.392), (0.8249, 0.7908, -0.2859), (0.95, 0.2732, -0.272), (2.52, 0.4428, -0.2638), (0.6818, 0.6448, -2.072), (0.6831, -0.6871, -1.837), (0.8249, -0.6388, -0.1178), (0.7534, -0.7721, -0.4165), (0.8964, -0.5054, -0.291), (-0.2408, -0.7605, -1.942), (-0.2335, 0.7645, -1.947), (-0.3433, -0.6786, -1.849), (-0.3433, 0.6751, -1.854), (-0.5811, -0.001739, -1.781), (-0.4622, -0.3402, -1.585), (-0.004649, 0.7988, -1.902), (-0.00982, -0.8201, -1.898), (0.4887, -0.8704, -1.356), (-0.4622, 0.3367, -1.588), (0.807, 0.7824, -1.296), (0.6825, -0.8492, -1.31), (0.6818, 0.7734, -1.635), (0.4881, 0.8208, -1.355)], [], [(50, 16, 19), (1, 18, 21), (2, 36, 23), (3, 22, 25), (24, 45, 4), (5, 26, 31), (6, 27, 33), (7, 28, 34), (8, 29, 35), (9, 30, 32), (32, 35, 10), (32, 30, 35), (30, 8, 35), (35, 34, 10), (35, 29, 34), (29, 7, 34), (34, 33, 10), (34, 28, 33), (28, 6, 33), (33, 31, 10), (33, 27, 31), (27, 5, 31), (31, 32, 10), (31, 26, 32), (26, 9, 32), (17, 30, 9), (17, 24, 30), (24, 8, 30), (25, 29, 8), (25, 22, 29), (22, 7, 29), (23, 28, 7), (36, 28, 23), (20, 6, 28), (21, 27, 6), (21, 18, 27), (18, 5, 27), (19, 26, 5), (19, 16, 26), (16, 9, 26), (24, 25, 8), (24, 15, 25), (22, 23, 7), (22, 14, 23), (20, 21, 6), (20, 13, 21), (18, 19, 5), (18, 11, 19), (16, 17, 9), (46, 17, 16), (2, 20, 36), (36, 20, 28), (4, 15, 24), (39, 3, 15), (38, 11, 1), (25, 15, 3), (1, 11, 18), (40, 42, 1), (41, 43, 14), (21, 42, 1), (43, 22, 3), (41, 3, 43), (40, 13, 42), (21, 13, 42), (43, 14, 22), (44, 2, 14), (44, 13, 2), (2, 13, 20), (23, 14, 2), (19, 11, 0), (12, 45, 17), (12, 4, 45), (24, 17, 45), (63, 65, 4), (65, 66, 15), (61, 49, 64), (38, 60, 11), (39, 15, 59), (38, 1, 40), (40, 44, 13), (41, 14, 44), (39, 41, 3), (44, 57, 62), (38, 40, 55, 53), (41, 39, 54, 56), (40, 55, 58), (0, 11, 64), (11, 61, 64), (4, 12, 63), (15, 4, 65), (65, 48, 66), (63, 48, 65), (56, 41, 62), (41, 44, 62), (57, 44, 58), (44, 40, 58), (19, 0, 51), (50, 52, 16), (19, 51, 50), (46, 12, 17)])
_uv = me_icosphere.uv_layers.new(name='UVMap')
_uv.uv.foreach_set('vector', [0.2955, 0.1968, 0.3182, 0.2362, 0.2273, 0.2362, 0.09091, 0.1575, 0.1364, 0.2362, 0.04546, 0.2362, 0.8182, 0.1575, 0.8182, 0.2362, 0.7727, 0.2362, 0.6364, 0.1575, 0.6818, 0.2362, 0.5909, 0.2362, 0.5, 0.2362, 0.4318, 0.1968, 0.4545, 0.1575, 0.1818, 0.3149, 0.2727, 0.3149, 0.2273, 0.3937, 0.0, 0.3149, 0.09091, 0.3149, 0.04546, 0.3937, 0.7273, 0.3149, 0.8182, 0.3149, 0.7727, 0.3937, 0.5455, 0.3149, 0.6364, 0.3149, 0.5909, 0.3937, 0.3636, 0.3149, 0.4545, 0.3149, 0.4091, 0.3937, 0.4091, 0.3937, 0.5, 0.3937, 0.4545, 0.4724, 0.4091, 0.3937, 0.4545, 0.3149, 0.5, 0.3937, 0.4545, 0.3149, 0.5455, 0.3149, 0.5, 0.3937, 0.5909, 0.3937, 0.6818, 0.3937, 0.6364, 0.4724, 0.5909, 0.3937, 0.6364, 0.3149, 0.6818, 0.3937, 0.6364, 0.3149, 0.7273, 0.3149, 0.6818, 0.3937, 0.7727, 0.3937, 0.8636, 0.3937, 0.8182, 0.4724, 0.7727, 0.3937, 0.8182, 0.3149, 0.8636, 0.3937, 0.8182, 0.3149, 0.9091, 0.3149, 0.8636, 0.3937, 0.04546, 0.3937, 0.1364, 0.3937, 0.09091, 0.4724, 0.04546, 0.3937, 0.09091, 0.3149, 0.1364, 0.3937, 0.09091, 0.3149, 0.1818, 0.3149, 0.1364, 0.3937, 0.2273, 0.3937, 0.3182, 0.3937, 0.2727, 0.4724, 0.2273, 0.3937, 0.2727, 0.3149, 0.3182, 0.3937, 0.2727, 0.3149, 0.3636, 0.3149, 0.3182, 0.3937, 0.4091, 0.2362, 0.4545, 0.3149, 0.3636, 0.3149, 0.4091, 0.2362, 0.5, 0.2362, 0.4545, 0.3149, 0.5, 0.2362, 0.5455, 0.3149, 0.4545, 0.3149, 0.5909, 0.2362, 0.6364, 0.3149, 0.5455, 0.3149, 0.5909, 0.2362, 0.6818, 0.2362, 0.6364, 0.3149, 0.6818, 0.2362, 0.7273, 0.3149, 0.6364, 0.3149, 0.7727, 0.2362, 0.8182, 0.3149, 0.7273, 0.3149, 0.8182, 0.2362, 0.8182, 0.3149, 0.7727, 0.2362, 0.8636, 0.2362, 0.9091, 0.3149, 0.8182, 0.3149, 0.04546, 0.2362, 0.09091, 0.3149, 0.0, 0.3149, 0.04546, 0.2362, 0.1364, 0.2362, 0.09091, 0.3149, 0.1364, 0.2362, 0.1818, 0.3149, 0.09091, 0.3149, 0.2273, 0.2362, 0.2727, 0.3149, 0.1818, 0.3149, 0.2273, 0.2362, 0.3182, 0.2362, 0.2727, 0.3149, 0.3182, 0.2362, 0.3636, 0.3149, 0.2727, 0.3149, 0.5, 0.2362, 0.5909, 0.2362, 0.5455, 0.3149, 0.5, 0.2362, 0.5455, 0.1575, 0.5909, 0.2362, 0.6818, 0.2362, 0.7727, 0.2362, 0.7273, 0.3149, 0.6818, 0.2362, 0.7273, 0.1575, 0.7727, 0.2362, 0.8636, 0.2362, 0.9545, 0.2362, 0.9091, 0.3149, 0.8636, 0.2362, 0.9091, 0.1575, 0.9545, 0.2362, 0.1364, 0.2362, 0.2273, 0.2362, 0.1818, 0.3149, 0.1364, 0.2362, 0.1818, 0.1575, 0.2273, 0.2362, 0.3182, 0.2362, 0.4091, 0.2362, 0.3636, 0.3149, 0.3409, 0.1968, 0.4091, 0.2362, 0.3182, 0.2362, 0.8182, 0.1575, 0.8636, 0.2362, 0.8182, 0.2362, 0.8182, 0.2362, 0.8636, 0.2362, 0.8182, 0.3149, 0.4545, 0.1575, 0.5455, 0.1575, 0.5, 0.2362, 0.0, 0.0, 0.0, 0.0, 0.0, 0.0, 0.0, 0.0, 0.0, 0.0, 0.0, 0.0, 0.5909, 0.2362, 0.5455, 0.1575, 0.0, 0.0, 0.0, 0.0, 0.0, 0.0, 0.1364, 0.2362, 0.0, 0.0, 0.0, 0.0, 0.0, 0.0, 0.0, 0.0, 0.0, 0.0, 0.0, 0.0, 0.9545, 0.2362, 0.0, 0.0, 0.0, 0.0, 0.0, 0.0, 0.6818, 0.2362, 0.0, 0.0, 0.0, 0.0, 0.0, 0.0, 0.0, 0.0, 0.0, 0.0, 0.0, 0.0, 0.0, 0.0, 0.9545, 0.2362, 0.0, 0.0, 0.0, 0.0, 0.0, 0.0, 0.0, 0.0, 0.6818, 0.2362, 0.0, 0.0, 0.0, 0.0, 0.0, 0.0, 0.0, 0.0, 0.0, 0.0, 0.0, 0.0, 0.0, 0.0, 0.0, 0.0, 0.8636, 0.2362, 0.7727, 0.2362, 0.7273, 0.1575, 0.0, 0.0, 0.2273, 0.2362, 0.1818, 0.1575, 0.2727, 0.1575, 0.3636, 0.1575, 0.4318, 0.1968, 0.4091, 0.2362, 0.3636, 0.1575, 0.4545, 0.1575, 0.4318, 0.1968, 0.5, 0.2362, 0.4091, 0.2362, 0.4318, 0.1968, 0.1818, 0.07873, 0.2273, 0.07873, 0.4545, 0.1575, 0.2273, 0.07873, 0.2727, 0.07873, 0.5455, 0.1575, 0.09091, 0.07873, 0.0, 0.0, 0.1364, 0.07873, 0.0, 0.0, 0.0, 0.0, 0.0, 0.0, 0.0, 0.0, 0.0, 0.0, 0.0, 0.0, 0.0, 0.0, 0.0, 0.0, 0.0, 0.0, 0.0, 0.0, 0.0, 0.0, 0.0, 0.0, 0.0, 0.0, 0.0, 0.0, 0.0, 0.0, 0.0, 0.0, 0.0, 0.0, 0.0, 0.0, 0.0, 0.0, 0.0, 0.0, 0.0, 0.0, 0.0, 0.0, 0.0, 0.0, 0.0, 0.0, 0.0, 0.0, 0.0, 0.0, 0.0, 0.0, 0.0, 0.0, 0.0, 0.0, 0.0, 0.0, 0.0, 0.0, 0.0, 0.0, 0.2727, 0.1575, 0.1818, 0.1575, 0.1364, 0.07873, 0.1818, 0.1575, 0.09091, 0.07873, 0.1364, 0.07873, 0.4545, 0.1575, 0.3636, 0.1575, 0.1818, 0.07873, 0.5455, 0.1575, 0.4545, 0.1575, 0.2273, 0.07873, 0.2273, 0.07873, 0.0, 0.0, 0.2727, 0.07873, 0.1818, 0.07873, 0.0, 0.0, 0.2273, 0.07873, 0.0, 0.0, 0.0, 0.0, 0.0, 0.0, 0.0, 0.0, 0.0, 0.0, 0.0, 0.0, 0.0, 0.0, 0.0, 0.0, 0.0, 0.0, 0.0, 0.0, 0.0, 0.0, 0.0, 0.0, 0.2273, 0.2362, 0.2727, 0.1575, 0.2841, 0.1771, 0.2955, 0.1968, 0.3068, 0.2165, 0.3182, 0.2362, 0.2273, 0.2362, 0.2841, 0.1771, 0.2955, 0.1968, 0.3409, 0.1968, 0.3636, 0.1575, 0.4091, 0.2362])
me_icosphere.materials.append(mat_material)
me_icosphere.update()

# ---- objects
ob_cube = bpy.data.objects.new('Cube', me_cube)
ob_icosphere = bpy.data.objects.new('Icosphere', me_icosphere)

# ---- transforms, parenting, visibility, modifiers, constraints
ob_cube.location = (0.0, 0.0, 2.551)
ob_cube.lock_rotations_4d = False
ob_cube.empty_display_type = 'ARROWS'
ob_cube.lineart.crease_threshold = 0.0
ob_icosphere.location = (-0.07764, 0.0, 4.988)
ob_icosphere.scale = (0.3929, 0.3605, 0.3338)

# ---- collection membership
col_collection.objects.link(ob_cube)
col_collection.objects.link(ob_icosphere)

# ---- scene / render settings (as saved in the file)
scene.frame_start = 1; scene.frame_end = 250; scene.frame_set(1)
scene.render.engine = 'BLENDER_EEVEE_NEXT'
scene.render.bake_bias = 0.0
scene.render.bake_samples = 0
scene.cycles.sampling_pattern = 'TABULATED_SOBOL'
scene.eevee.use_volume_custom_range = False
bpy.context.view_layer.update()

# ---- added for rendering (the .blend has no active camera and no usable light): camera, sun
cam_auto = bpy.data.cameras.new('AutoCamera')
cam_auto.lens = 50.0
cam_auto.sensor_width = 36.0
cam_auto.clip_end = 1000.0
ob_auto_camera = bpy.data.objects.new('AutoCamera', cam_auto)
scene.collection.objects.link(ob_auto_camera)
ob_auto_camera.location = (5.58788, -6.86533, 7.26211)
ob_auto_camera.rotation_euler = (1.09748, -7.21219e-08, 0.694738)
scene.camera = ob_auto_camera
light_auto_sun = bpy.data.lights.new('AutoSun', 'SUN')
light_auto_sun.energy = 3.0
light_auto_sun.angle = 0.0523599
ob_auto_sun = bpy.data.objects.new('AutoSun', light_auto_sun)
scene.collection.objects.link(ob_auto_sun)
ob_auto_sun.rotation_euler = (0.872665, 0.174533, 0.523599)
bpy.context.view_layer.update()
